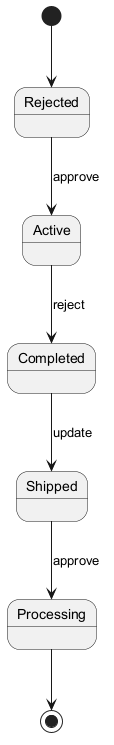

The diagram above was rendered by PlantUML. Its source (embedded in the PNG):
@startuml

[*] --> Rejected
Rejected --> Active : approve
Active --> Completed : reject
Completed --> Shipped : update
Shipped --> Processing : approve
Processing --> [*]
@enduml